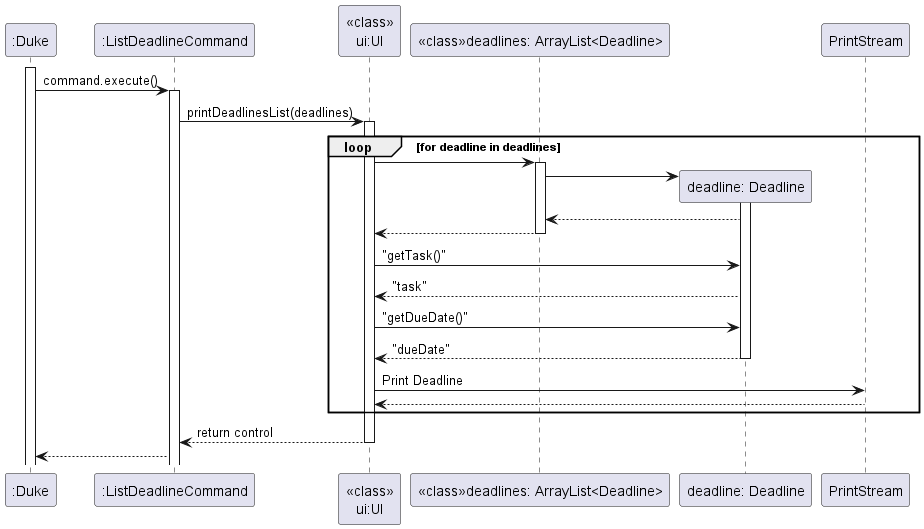

The diagram above was rendered by PlantUML. Its source (embedded in the PNG):
@startuml
'https://plantuml.com/sequence-diagram

activate ":Duke"
":Duke" -> ":ListDeadlineCommand" : command.execute()

activate ":ListDeadlineCommand"

":ListDeadlineCommand" -> "<<class>>\nui:UI" : printDeadlinesList(deadlines)
activate "<<class>>\nui:UI"

loop for deadline in deadlines

    "<<class>>\nui:UI" -> "<<class>>deadlines: ArrayList<Deadline>"
     activate "<<class>>deadlines: ArrayList<Deadline>"
     create "deadline: Deadline"
     "<<class>>deadlines: ArrayList<Deadline>" -> "deadline: Deadline"
     activate "deadline: Deadline"
     "<<class>>deadlines: ArrayList<Deadline>" <-- "deadline: Deadline"
     "<<class>>\nui:UI" <-- "<<class>>deadlines: ArrayList<Deadline>"
     deactivate "<<class>>deadlines: ArrayList<Deadline>"

     "<<class>>\nui:UI" -> "deadline: Deadline": "getTask()"
     "<<class>>\nui:UI" <-- "deadline: Deadline": "task"

     "<<class>>\nui:UI" -> "deadline: Deadline": "getDueDate()"
     "<<class>>\nui:UI" <-- "deadline: Deadline": "dueDate"
     deactivate "deadline: Deadline"

     "<<class>>\nui:UI" -> PrintStream : Print Deadline
     "<<class>>\nui:UI" <-- PrintStream

end


"<<class>>\nui:UI" --> ":ListDeadlineCommand" : return control
deactivate "<<class>>\nui:UI"
":Duke" <-- ":ListDeadlineCommand"
@enduml